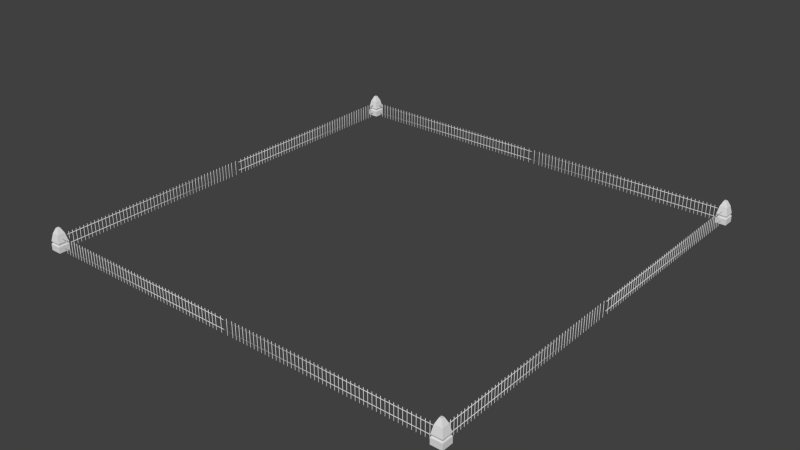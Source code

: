 # Source: HSGTerrain.blend  (saved by Blender 2.70.0; exported with 4.5.12 LTS)
import bpy
from mathutils import Matrix  # noqa: F401  (used for matrix-valued properties, if any)

bpy.ops.wm.read_factory_settings(use_empty=True)
scene = bpy.context.scene
scene.name = 'Scene'

# ---- collections
col_collection_1 = bpy.data.collections.new('Collection 1'); scene.collection.children.link(col_collection_1)

# ---- world
world_world = bpy.data.worlds.new('World'); scene.world = world_world
world_world.color = (0.05088, 0.05088, 0.05088)
world_world.use_sun_shadow = False
world_world.sun_shadow_jitter_overblur = 0.0
world_world.cycles.sampling_method = 'MANUAL'
world_world.cycles.sample_map_resolution = 256

# ---- meshes
me_cube_005 = bpy.data.meshes.new('Cube.005')
me_cube_005.from_pydata([(-77.8, -74.44, 1.324), (-77.8, -74.44, -0.07575), (-77.71, -74.37, 1.324), (-77.71, -74.37, -0.07575), (-77.74, -74.26, 1.324), (-77.74, -74.26, -0.07575), (-77.86, -74.26, 1.324), (-77.86, -74.26, -0.07575), (-77.9, -74.37, 1.324), (-77.9, -74.37, -0.07575), (-77.8, -72.99, 1.324), (-77.8, -72.99, -0.07575), (-77.71, -72.92, 1.324), (-77.71, -72.92, -0.07575), (-77.74, -72.81, 1.324), (-77.74, -72.81, -0.07575), (-77.86, -72.81, 1.324), (-77.86, -72.81, -0.07575), (-77.9, -72.92, 1.324), (-77.9, -72.92, -0.07575), (-77.8, -71.55, 1.324), (-77.8, -71.55, -0.07575), (-77.71, -71.48, 1.324), (-77.71, -71.48, -0.07575), (-77.74, -71.37, 1.324), (-77.74, -71.37, -0.07575), (-77.86, -71.37, 1.324), (-77.86, -71.37, -0.07575), (-77.9, -71.48, 1.324), (-77.9, -71.48, -0.07575), (-77.8, -70.1, 1.324), (-77.8, -70.1, -0.07575), (-77.71, -70.03, 1.324), (-77.71, -70.03, -0.07575), (-77.74, -69.92, 1.324), (-77.74, -69.92, -0.07575), (-77.86, -69.92, 1.324), (-77.86, -69.92, -0.07575), (-77.9, -70.03, 1.324), (-77.9, -70.03, -0.07575), (-77.8, -68.65, 1.324), (-77.8, -68.65, -0.07575), (-77.71, -68.58, 1.324), (-77.71, -68.58, -0.07575), (-77.74, -68.47, 1.324), (-77.74, -68.47, -0.07575), (-77.86, -68.47, 1.324), (-77.86, -68.47, -0.07575), (-77.9, -68.58, 1.324), (-77.9, -68.58, -0.07575), (-77.8, -67.2, 1.324), (-77.8, -67.2, -0.07575), (-77.71, -67.14, 1.324), (-77.71, -67.14, -0.07575), (-77.74, -67.02, 1.324), (-77.74, -67.02, -0.07575), (-77.86, -67.02, 1.324), (-77.86, -67.02, -0.07575), (-77.9, -67.14, 1.324), (-77.9, -67.14, -0.07575), (-77.8, -65.76, 1.324), (-77.8, -65.76, -0.07575), (-77.71, -65.69, 1.324), (-77.71, -65.69, -0.07575), (-77.74, -65.58, 1.324), (-77.74, -65.58, -0.07575), (-77.86, -65.58, 1.324), (-77.86, -65.58, -0.07575), (-77.9, -65.69, 1.324), (-77.9, -65.69, -0.07575), (-77.8, -64.31, 1.324), (-77.8, -64.31, -0.07575), (-77.71, -64.24, 1.324), (-77.71, -64.24, -0.07575), (-77.74, -64.13, 1.324), (-77.74, -64.13, -0.07575), (-77.86, -64.13, 1.324), (-77.86, -64.13, -0.07575), (-77.9, -64.24, 1.324), (-77.9, -64.24, -0.07575), (-77.8, -62.86, 1.324), (-77.8, -62.86, -0.07575), (-77.71, -62.79, 1.324), (-77.71, -62.79, -0.07575), (-77.74, -62.68, 1.324), (-77.74, -62.68, -0.07575), (-77.86, -62.68, 1.324), (-77.86, -62.68, -0.07575), (-77.9, -62.79, 1.324), (-77.9, -62.79, -0.07575), (-77.8, -61.42, 1.324), (-77.8, -61.42, -0.07575), (-77.71, -61.35, 1.324), (-77.71, -61.35, -0.07575), (-77.74, -61.23, 1.324), (-77.74, -61.23, -0.07575), (-77.86, -61.23, 1.324), (-77.86, -61.23, -0.07575), (-77.9, -61.35, 1.324), (-77.9, -61.35, -0.07575), (-77.8, -59.97, 1.324), (-77.8, -59.97, -0.07575), (-77.71, -59.9, 1.324), (-77.71, -59.9, -0.07575), (-77.74, -59.79, 1.324), (-77.74, -59.79, -0.07575), (-77.86, -59.79, 1.324), (-77.86, -59.79, -0.07575), (-77.9, -59.9, 1.324), (-77.9, -59.9, -0.07575), (-77.8, -58.52, 1.324), (-77.8, -58.52, -0.07575), (-77.71, -58.45, 1.324), (-77.71, -58.45, -0.07575), (-77.74, -58.34, 1.324), (-77.74, -58.34, -0.07575), (-77.86, -58.34, 1.324), (-77.86, -58.34, -0.07575), (-77.9, -58.45, 1.324), (-77.9, -58.45, -0.07575), (-77.8, -57.07, 1.324), (-77.8, -57.07, -0.07575), (-77.71, -57.01, 1.324), (-77.71, -57.01, -0.07575), (-77.74, -56.89, 1.324), (-77.74, -56.89, -0.07575), (-77.86, -56.89, 1.324), (-77.86, -56.89, -0.07575), (-77.9, -57.01, 1.324), (-77.9, -57.01, -0.07575), (-77.8, -55.63, 1.324), (-77.8, -55.63, -0.07575), (-77.71, -55.56, 1.324), (-77.71, -55.56, -0.07575), (-77.74, -55.45, 1.324), (-77.74, -55.45, -0.07575), (-77.86, -55.45, 1.324), (-77.86, -55.45, -0.07575), (-77.9, -55.56, 1.324), (-77.9, -55.56, -0.07575), (-77.8, -54.18, 1.324), (-77.8, -54.18, -0.07575), (-77.71, -54.11, 1.324), (-77.71, -54.11, -0.07575), (-77.74, -54.0, 1.324), (-77.74, -54.0, -0.07575), (-77.86, -54.0, 1.324), (-77.86, -54.0, -0.07575), (-77.9, -54.11, 1.324), (-77.9, -54.11, -0.07575), (-77.8, -52.73, 1.324), (-77.8, -52.73, -0.07575), (-77.71, -52.66, 1.324), (-77.71, -52.66, -0.07575), (-77.74, -52.55, 1.324), (-77.74, -52.55, -0.07575), (-77.86, -52.55, 1.324), (-77.86, -52.55, -0.07575), (-77.9, -52.66, 1.324), (-77.9, -52.66, -0.07575), (-77.8, -51.29, 1.324), (-77.8, -51.29, -0.07575), (-77.71, -51.22, 1.324), (-77.71, -51.22, -0.07575), (-77.74, -51.1, 1.324), (-77.74, -51.1, -0.07575), (-77.86, -51.1, 1.324), (-77.86, -51.1, -0.07575), (-77.9, -51.22, 1.324), (-77.9, -51.22, -0.07575), (-77.8, -49.84, 1.324), (-77.8, -49.84, -0.07575), (-77.71, -49.77, 1.324), (-77.71, -49.77, -0.07575), (-77.74, -49.66, 1.324), (-77.74, -49.66, -0.07575), (-77.86, -49.66, 1.324), (-77.86, -49.66, -0.07575), (-77.9, -49.77, 1.324), (-77.9, -49.77, -0.07575), (-77.8, -48.39, 1.324), (-77.8, -48.39, -0.07575), (-77.71, -48.32, 1.324), (-77.71, -48.32, -0.07575), (-77.74, -48.21, 1.324), (-77.74, -48.21, -0.07575), (-77.86, -48.21, 1.324), (-77.86, -48.21, -0.07575), (-77.9, -48.32, 1.324), (-77.9, -48.32, -0.07575), (-77.8, -46.94, 1.324), (-77.8, -46.94, -0.07575), (-77.71, -46.87, 1.324), (-77.71, -46.87, -0.07575), (-77.74, -46.76, 1.324), (-77.74, -46.76, -0.07575), (-77.86, -46.76, 1.324), (-77.86, -46.76, -0.07575), (-77.9, -46.87, 1.324), (-77.9, -46.87, -0.07575), (-77.8, -45.5, 1.324), (-77.8, -45.5, -0.07575), (-77.71, -45.43, 1.324), (-77.71, -45.43, -0.07575), (-77.74, -45.32, 1.324), (-77.74, -45.32, -0.07575), (-77.86, -45.32, 1.324), (-77.86, -45.32, -0.07575), (-77.9, -45.43, 1.324), (-77.9, -45.43, -0.07575), (-77.8, -44.05, 1.324), (-77.8, -44.05, -0.07575), (-77.71, -43.98, 1.324), (-77.71, -43.98, -0.07575), (-77.74, -43.87, 1.324), (-77.74, -43.87, -0.07575), (-77.86, -43.87, 1.324), (-77.86, -43.87, -0.07575), (-77.9, -43.98, 1.324), (-77.9, -43.98, -0.07575), (-77.8, -42.6, 1.324), (-77.8, -42.6, -0.07575), (-77.71, -42.53, 1.324), (-77.71, -42.53, -0.07575), (-77.74, -42.42, 1.324), (-77.74, -42.42, -0.07575), (-77.86, -42.42, 1.324), (-77.86, -42.42, -0.07575), (-77.9, -42.53, 1.324), (-77.9, -42.53, -0.07575), (-77.8, -41.15, 1.324), (-77.8, -41.15, -0.07575), (-77.71, -41.09, 1.324), (-77.71, -41.09, -0.07575), (-77.74, -40.97, 1.324), (-77.74, -40.97, -0.07575), (-77.86, -40.97, 1.324), (-77.86, -40.97, -0.07575), (-77.9, -41.09, 1.324), (-77.9, -41.09, -0.07575), (-77.8, -39.71, 1.324), (-77.8, -39.71, -0.07575), (-77.71, -39.64, 1.324), (-77.71, -39.64, -0.07575), (-77.74, -39.53, 1.324), (-77.74, -39.53, -0.07575), (-77.86, -39.53, 1.324), (-77.86, -39.53, -0.07575), (-77.9, -39.64, 1.324), (-77.9, -39.64, -0.07575), (-77.8, -38.26, 1.324), (-77.8, -38.26, -0.07575), (-77.71, -38.19, 1.324), (-77.71, -38.19, -0.07575), (-77.74, -38.08, 1.324), (-77.74, -38.08, -0.07575), (-77.86, -38.08, 1.324), (-77.86, -38.08, -0.07575), (-77.9, -38.19, 1.324), (-77.9, -38.19, -0.07575), (-77.8, -36.81, 1.324), (-77.8, -36.81, -0.07575), (-77.71, -36.74, 1.324), (-77.71, -36.74, -0.07575), (-77.74, -36.63, 1.324), (-77.74, -36.63, -0.07575), (-77.86, -36.63, 1.324), (-77.86, -36.63, -0.07575), (-77.9, -36.74, 1.324), (-77.9, -36.74, -0.07575), (-77.8, -35.37, 1.324), (-77.8, -35.37, -0.07575), (-77.71, -35.3, 1.324), (-77.71, -35.3, -0.07575), (-77.74, -35.19, 1.324), (-77.74, -35.19, -0.07575), (-77.86, -35.19, 1.324), (-77.86, -35.19, -0.07575), (-77.9, -35.3, 1.324), (-77.9, -35.3, -0.07575), (-77.8, -33.92, 1.324), (-77.8, -33.92, -0.07575), (-77.71, -33.85, 1.324), (-77.71, -33.85, -0.07575), (-77.74, -33.74, 1.324), (-77.74, -33.74, -0.07575), (-77.86, -33.74, 1.324), (-77.86, -33.74, -0.07575), (-77.9, -33.85, 1.324), (-77.9, -33.85, -0.07575), (-77.8, -32.47, 1.324), (-77.8, -32.47, -0.07575), (-77.71, -32.4, 1.324), (-77.71, -32.4, -0.07575), (-77.74, -32.29, 1.324), (-77.74, -32.29, -0.07575), (-77.86, -32.29, 1.324), (-77.86, -32.29, -0.07575), (-77.9, -32.4, 1.324), (-77.9, -32.4, -0.07575), (-77.8, -31.02, 1.324), (-77.8, -31.02, -0.07575), (-77.71, -30.96, 1.324), (-77.71, -30.96, -0.07575), (-77.74, -30.84, 1.324), (-77.74, -30.84, -0.07575), (-77.86, -30.84, 1.324), (-77.86, -30.84, -0.07575), (-77.9, -30.96, 1.324), (-77.9, -30.96, -0.07575), (-77.8, -29.58, 1.324), (-77.8, -29.58, -0.07575), (-77.71, -29.51, 1.324), (-77.71, -29.51, -0.07575), (-77.74, -29.4, 1.324), (-77.74, -29.4, -0.07575), (-77.86, -29.4, 1.324), (-77.86, -29.4, -0.07575), (-77.9, -29.51, 1.324), (-77.9, -29.51, -0.07575), (-77.8, -28.13, 1.324), (-77.8, -28.13, -0.07575), (-77.71, -28.06, 1.324), (-77.71, -28.06, -0.07575), (-77.74, -27.95, 1.324), (-77.74, -27.95, -0.07575), (-77.86, -27.95, 1.324), (-77.86, -27.95, -0.07575), (-77.9, -28.06, 1.324), (-77.9, -28.06, -0.07575), (-77.8, -26.68, 1.324), (-77.8, -26.68, -0.07575), (-77.71, -26.61, 1.324), (-77.71, -26.61, -0.07575), (-77.74, -26.5, 1.324), (-77.74, -26.5, -0.07575), (-77.86, -26.5, 1.324), (-77.86, -26.5, -0.07575), (-77.9, -26.61, 1.324), (-77.9, -26.61, -0.07575), (-77.8, -25.24, 1.324), (-77.8, -25.24, -0.07575), (-77.71, -25.17, 1.324), (-77.71, -25.17, -0.07575), (-77.74, -25.05, 1.324), (-77.74, -25.05, -0.07575), (-77.86, -25.05, 1.324), (-77.86, -25.05, -0.07575), (-77.9, -25.17, 1.324), (-77.9, -25.17, -0.07575), (-77.8, -23.79, 1.324), (-77.8, -23.79, -0.07575), (-77.71, -23.72, 1.324), (-77.71, -23.72, -0.07575), (-77.74, -23.61, 1.324), (-77.74, -23.61, -0.07575), (-77.86, -23.61, 1.324), (-77.86, -23.61, -0.07575), (-77.9, -23.72, 1.324), (-77.9, -23.72, -0.07575), (-77.8, -22.34, 1.324), (-77.8, -22.34, -0.07575), (-77.71, -22.27, 1.324), (-77.71, -22.27, -0.07575), (-77.74, -22.16, 1.324), (-77.74, -22.16, -0.07575), (-77.86, -22.16, 1.324), (-77.86, -22.16, -0.07575), (-77.9, -22.27, 1.324), (-77.9, -22.27, -0.07575), (-77.8, -20.89, 1.324), (-77.8, -20.89, -0.07575), (-77.71, -20.82, 1.324), (-77.71, -20.82, -0.07575), (-77.74, -20.71, 1.324), (-77.74, -20.71, -0.07575), (-77.86, -20.71, 1.324), (-77.86, -20.71, -0.07575), (-77.9, -20.82, 1.324), (-77.9, -20.82, -0.07575), (-77.8, -19.45, 1.324), (-77.8, -19.45, -0.07575), (-77.71, -19.38, 1.324), (-77.71, -19.38, -0.07575), (-77.74, -19.27, 1.324), (-77.74, -19.27, -0.07575), (-77.86, -19.27, 1.324), (-77.86, -19.27, -0.07575), (-77.9, -19.38, 1.324), (-77.9, -19.38, -0.07575), (-77.8, -18.0, 1.324), (-77.8, -18.0, -0.07575), (-77.71, -17.93, 1.324), (-77.71, -17.93, -0.07575), (-77.74, -17.82, 1.324), (-77.74, -17.82, -0.07575), (-77.86, -17.82, 1.324), (-77.86, -17.82, -0.07575), (-77.9, -17.93, 1.324), (-77.9, -17.93, -0.07575), (-77.8, -16.55, 1.324), (-77.8, -16.55, -0.07575), (-77.71, -16.48, 1.324), (-77.71, -16.48, -0.07575), (-77.74, -16.37, 1.324), (-77.74, -16.37, -0.07575), (-77.86, -16.37, 1.324), (-77.86, -16.37, -0.07575), (-77.9, -16.48, 1.324), (-77.9, -16.48, -0.07575), (-77.8, -15.1, 1.324), (-77.8, -15.1, -0.07575), (-77.71, -15.04, 1.324), (-77.71, -15.04, -0.07575), (-77.74, -14.92, 1.324), (-77.74, -14.92, -0.07575), (-77.86, -14.92, 1.324), (-77.86, -14.92, -0.07575), (-77.9, -15.04, 1.324), (-77.9, -15.04, -0.07575), (-77.8, -13.66, 1.324), (-77.8, -13.66, -0.07575), (-77.71, -13.59, 1.324), (-77.71, -13.59, -0.07575), (-77.74, -13.48, 1.324), (-77.74, -13.48, -0.07575), (-77.86, -13.48, 1.324), (-77.86, -13.48, -0.07575), (-77.9, -13.59, 1.324), (-77.9, -13.59, -0.07575), (-77.8, -12.21, 1.324), (-77.8, -12.21, -0.07575), (-77.71, -12.14, 1.324), (-77.71, -12.14, -0.07575), (-77.74, -12.03, 1.324), (-77.74, -12.03, -0.07575), (-77.86, -12.03, 1.324), (-77.86, -12.03, -0.07575), (-77.9, -12.14, 1.324), (-77.9, -12.14, -0.07575), (-77.8, -10.76, 1.324), (-77.8, -10.76, -0.07575), (-77.71, -10.69, 1.324), (-77.71, -10.69, -0.07575), (-77.74, -10.58, 1.324), (-77.74, -10.58, -0.07575), (-77.86, -10.58, 1.324), (-77.86, -10.58, -0.07575), (-77.9, -10.69, 1.324), (-77.9, -10.69, -0.07575), (-77.8, -9.316, 1.324), (-77.8, -9.316, -0.07575), (-77.71, -9.247, 1.324), (-77.71, -9.247, -0.07575), (-77.74, -9.135, 1.324), (-77.74, -9.135, -0.07575), (-77.86, -9.135, 1.324), (-77.86, -9.135, -0.07575), (-77.9, -9.247, 1.324), (-77.9, -9.247, -0.07575), (-77.8, -7.869, 1.324), (-77.8, -7.869, -0.07575), (-77.71, -7.8, 1.324), (-77.71, -7.8, -0.07575), (-77.74, -7.688, 1.324), (-77.74, -7.688, -0.07575), (-77.86, -7.688, 1.324), (-77.86, -7.688, -0.07575), (-77.9, -7.8, 1.324), (-77.9, -7.8, -0.07575), (-77.8, -6.422, 1.324), (-77.8, -6.422, -0.07575), (-77.71, -6.352, 1.324), (-77.71, -6.352, -0.07575), (-77.74, -6.241, 1.324), (-77.74, -6.241, -0.07575), (-77.86, -6.241, 1.324), (-77.86, -6.241, -0.07575), (-77.9, -6.352, 1.324), (-77.9, -6.352, -0.07575), (-77.8, -4.974, 1.324), (-77.8, -4.974, -0.07575), (-77.71, -4.905, 1.324), (-77.71, -4.905, -0.07575), (-77.74, -4.793, 1.324), (-77.74, -4.793, -0.07575), (-77.86, -4.793, 1.324), (-77.86, -4.793, -0.07575), (-77.9, -4.905, 1.324), (-77.9, -4.905, -0.07575), (-77.8, -3.527, 1.324), (-77.8, -3.527, -0.07575), (-77.71, -3.458, 1.324), (-77.71, -3.458, -0.07575), (-77.74, -3.346, 1.324), (-77.74, -3.346, -0.07575), (-77.86, -3.346, 1.324), (-77.86, -3.346, -0.07575), (-77.9, -3.458, 1.324), (-77.9, -3.458, -0.07575), (-77.8, 0.01623, 0.3182), (-77.8, -77.92, 0.3182), (-77.71, 0.01623, 0.301), (-77.71, -77.92, 0.301), (-77.74, 0.01623, 0.273), (-77.74, -77.92, 0.273), (-77.86, 0.01623, 0.273), (-77.86, -77.92, 0.273), (-77.9, 0.01623, 0.301), (-77.9, -77.92, 0.301), (-77.8, 0.01623, 1.132), (-77.8, -77.92, 1.132), (-77.71, 0.01623, 1.115), (-77.71, -77.92, 1.115), (-77.74, 0.01623, 1.087), (-77.74, -77.92, 1.087), (-77.86, 0.01623, 1.087), (-77.86, -77.92, 1.087), (-77.9, 0.01623, 1.115), (-77.9, -77.92, 1.115), (-74.34, -77.9, 1.324), (-74.34, -77.9, -0.07575), (-74.27, -77.99, 1.324), (-74.27, -77.99, -0.07575), (-74.16, -77.96, 1.324), (-74.16, -77.96, -0.07575), (-74.16, -77.84, 1.324), (-74.16, -77.84, -0.07575), (-74.27, -77.8, 1.324), (-74.27, -77.8, -0.07575), (-72.89, -77.9, 1.324), (-72.89, -77.9, -0.07575), (-72.82, -77.99, 1.324), (-72.82, -77.99, -0.07575), (-72.71, -77.96, 1.324), (-72.71, -77.96, -0.07575), (-72.71, -77.84, 1.324), (-72.71, -77.84, -0.07575), (-72.82, -77.8, 1.324), (-72.82, -77.8, -0.07575), (-71.45, -77.9, 1.324), (-71.45, -77.9, -0.07575), (-71.38, -77.99, 1.324), (-71.38, -77.99, -0.07575), (-71.27, -77.96, 1.324), (-71.27, -77.96, -0.07575), (-71.27, -77.84, 1.324), (-71.27, -77.84, -0.07575), (-71.38, -77.8, 1.324), (-71.38, -77.8, -0.07575), (-70.0, -77.9, 1.324), (-70.0, -77.9, -0.07575), (-69.93, -77.99, 1.324), (-69.93, -77.99, -0.07575), (-69.82, -77.96, 1.324), (-69.82, -77.96, -0.07575), (-69.82, -77.84, 1.324), (-69.82, -77.84, -0.07575), (-69.93, -77.8, 1.324), (-69.93, -77.8, -0.07575), (-68.55, -77.9, 1.324), (-68.55, -77.9, -0.07575), (-68.48, -77.99, 1.324), (-68.48, -77.99, -0.07575), (-68.37, -77.96, 1.324), (-68.37, -77.96, -0.07575), (-68.37, -77.84, 1.324), (-68.37, -77.84, -0.07575), (-68.48, -77.8, 1.324), (-68.48, -77.8, -0.07575), (-67.1, -77.9, 1.324), (-67.1, -77.9, -0.07575), (-67.04, -77.99, 1.324), (-67.04, -77.99, -0.07575), (-66.92, -77.96, 1.324), (-66.92, -77.96, -0.07575), (-66.92, -77.84, 1.324), (-66.92, -77.84, -0.07575), (-67.04, -77.8, 1.324), (-67.04, -77.8, -0.07575), (-65.66, -77.9, 1.324), (-65.66, -77.9, -0.07575), (-65.59, -77.99, 1.324), (-65.59, -77.99, -0.07575), (-65.48, -77.96, 1.324), (-65.48, -77.96, -0.07575), (-65.48, -77.84, 1.324), (-65.48, -77.84, -0.07575), (-65.59, -77.8, 1.324), (-65.59, -77.8, -0.07575), (-64.21, -77.9, 1.324), (-64.21, -77.9, -0.07575), (-64.14, -77.99, 1.324), (-64.14, -77.99, -0.07575), (-64.03, -77.96, 1.324), (-64.03, -77.96, -0.07575), (-64.03, -77.84, 1.324), (-64.03, -77.84, -0.07575), (-64.14, -77.8, 1.324), (-64.14, -77.8, -0.07575), (-62.76, -77.9, 1.324), (-62.76, -77.9, -0.07575), (-62.69, -77.99, 1.324), (-62.69, -77.99, -0.07575), (-62.58, -77.96, 1.324), (-62.58, -77.96, -0.07575), (-62.58, -77.84, 1.324), (-62.58, -77.84, -0.07575), (-62.69, -77.8, 1.324), (-62.69, -77.8, -0.07575), (-61.32, -77.9, 1.324), (-61.32, -77.9, -0.07575), (-61.25, -77.99, 1.324), (-61.25, -77.99, -0.07575), (-61.13, -77.96, 1.324), (-61.13, -77.96, -0.07575), (-61.13, -77.84, 1.324), (-61.13, -77.84, -0.07575), (-61.25, -77.8, 1.324), (-61.25, -77.8, -0.07575), (-59.87, -77.9, 1.324), (-59.87, -77.9, -0.07575), (-59.8, -77.99, 1.324), (-59.8, -77.99, -0.07575), (-59.69, -77.96, 1.324), (-59.69, -77.96, -0.07575), (-59.69, -77.84, 1.324), (-59.69, -77.84, -0.07575), (-59.8, -77.8, 1.324), (-59.8, -77.8, -0.07575), (-58.42, -77.9, 1.324), (-58.42, -77.9, -0.07575), (-58.35, -77.99, 1.324), (-58.35, -77.99, -0.07575), (-58.24, -77.96, 1.324), (-58.24, -77.96, -0.07575), (-58.24, -77.84, 1.324), (-58.24, -77.84, -0.07575), (-58.35, -77.8, 1.324), (-58.35, -77.8, -0.07575), (-56.97, -77.9, 1.324), (-56.97, -77.9, -0.07575), (-56.91, -77.99, 1.324), (-56.91, -77.99, -0.07575), (-56.79, -77.96, 1.324), (-56.79, -77.96, -0.07575), (-56.79, -77.84, 1.324), (-56.79, -77.84, -0.07575), (-56.91, -77.8, 1.324), (-56.91, -77.8, -0.07575), (-55.53, -77.9, 1.324), (-55.53, -77.9, -0.07575), (-55.46, -77.99, 1.324), (-55.46, -77.99, -0.07575), (-55.35, -77.96, 1.324), (-55.35, -77.96, -0.07575), (-55.35, -77.84, 1.324), (-55.35, -77.84, -0.07575), (-55.46, -77.8, 1.324), (-55.46, -77.8, -0.07575), (-54.08, -77.9, 1.324), (-54.08, -77.9, -0.07575), (-54.01, -77.99, 1.324), (-54.01, -77.99, -0.07575), (-53.9, -77.96, 1.324), (-53.9, -77.96, -0.07575), (-53.9, -77.84, 1.324), (-53.9, -77.84, -0.07575), (-54.01, -77.8, 1.324), (-54.01, -77.8, -0.07575), (-52.63, -77.9, 1.324), (-52.63, -77.9, -0.07575), (-52.56, -77.99, 1.324), (-52.56, -77.99, -0.07575), (-52.45, -77.96, 1.324), (-52.45, -77.96, -0.07575), (-52.45, -77.84, 1.324), (-52.45, -77.84, -0.07575), (-52.56, -77.8, 1.324), (-52.56, -77.8, -0.07575), (-51.19, -77.9, 1.324), (-51.19, -77.9, -0.07575), (-51.12, -77.99, 1.324), (-51.12, -77.99, -0.07575), (-51.0, -77.96, 1.324), (-51.0, -77.96, -0.07575), (-51.0, -77.84, 1.324), (-51.0, -77.84, -0.07575), (-51.12, -77.8, 1.324), (-51.12, -77.8, -0.07575), (-49.74, -77.9, 1.324), (-49.74, -77.9, -0.07575), (-49.67, -77.99, 1.324), (-49.67, -77.99, -0.07575), (-49.56, -77.96, 1.324), (-49.56, -77.96, -0.07575), (-49.56, -77.84, 1.324), (-49.56, -77.84, -0.07575), (-49.67, -77.8, 1.324), (-49.67, -77.8, -0.07575), (-48.29, -77.9, 1.324), (-48.29, -77.9, -0.07575), (-48.22, -77.99, 1.324), (-48.22, -77.99, -0.07575), (-48.11, -77.96, 1.324), (-48.11, -77.96, -0.07575), (-48.11, -77.84, 1.324), (-48.11, -77.84, -0.07575), (-48.22, -77.8, 1.324), (-48.22, -77.8, -0.07575), (-46.84, -77.9, 1.324), (-46.84, -77.9, -0.07575), (-46.77, -77.99, 1.324), (-46.77, -77.99, -0.07575), (-46.66, -77.96, 1.324), (-46.66, -77.96, -0.07575), (-46.66, -77.84, 1.324), (-46.66, -77.84, -0.07575), (-46.77, -77.8, 1.324), (-46.77, -77.8, -0.07575), (-45.4, -77.9, 1.324), (-45.4, -77.9, -0.07575), (-45.33, -77.99, 1.324), (-45.33, -77.99, -0.07575), (-45.22, -77.96, 1.324), (-45.22, -77.96, -0.07575), (-45.22, -77.84, 1.324), (-45.22, -77.84, -0.07575), (-45.33, -77.8, 1.324), (-45.33, -77.8, -0.07575), (-43.95, -77.9, 1.324), (-43.95, -77.9, -0.07575), (-43.88, -77.99, 1.324), (-43.88, -77.99, -0.07575), (-43.77, -77.96, 1.324), (-43.77, -77.96, -0.07575), (-43.77, -77.84, 1.324), (-43.77, -77.84, -0.07575), (-43.88, -77.8, 1.324), (-43.88, -77.8, -0.07575), (-42.5, -77.9, 1.324), (-42.5, -77.9, -0.07575), (-42.43, -77.99, 1.324), (-42.43, -77.99, -0.07575), (-42.32, -77.96, 1.324), (-42.32, -77.96, -0.07575), (-42.32, -77.84, 1.324), (-42.32, -77.84, -0.07575), (-42.43, -77.8, 1.324), (-42.43, -77.8, -0.07575), (-41.05, -77.9, 1.324), (-41.05, -77.9, -0.07575), (-40.99, -77.99, 1.324), (-40.99, -77.99, -0.07575), (-40.87, -77.96, 1.324), (-40.87, -77.96, -0.07575), (-40.87, -77.84, 1.324), (-40.87, -77.84, -0.07575), (-40.99, -77.8, 1.324), (-40.99, -77.8, -0.07575), (-39.61, -77.9, 1.324), (-39.61, -77.9, -0.07575), (-39.54, -77.99, 1.324), (-39.54, -77.99, -0.07575), (-39.43, -77.96, 1.324), (-39.43, -77.96, -0.07575), (-39.43, -77.84, 1.324), (-39.43, -77.84, -0.07575), (-39.54, -77.8, 1.324), (-39.54, -77.8, -0.07575), (-38.16, -77.9, 1.324), (-38.16, -77.9, -0.07575), (-38.09, -77.99, 1.324), (-38.09, -77.99, -0.07575), (-37.98, -77.96, 1.324), (-37.98, -77.96, -0.07575), (-37.98, -77.84, 1.324), (-37.98, -77.84, -0.07575), (-38.09, -77.8, 1.324), (-38.09, -77.8, -0.07575), (-36.71, -77.9, 1.324), (-36.71, -77.9, -0.07575), (-36.64, -77.99, 1.324), (-36.64, -77.99, -0.07575), (-36.53, -77.96, 1.324), (-36.53, -77.96, -0.07575), (-36.53, -77.84, 1.324), (-36.53, -77.84, -0.07575), (-36.64, -77.8, 1.324), (-36.64, -77.8, -0.07575), (-35.27, -77.9, 1.324), (-35.27, -77.9, -0.07575), (-35.2, -77.99, 1.324), (-35.2, -77.99, -0.07575), (-35.09, -77.96, 1.324), (-35.09, -77.96, -0.07575), (-35.09, -77.84, 1.324), (-35.09, -77.84, -0.07575), (-35.2, -77.8, 1.324), (-35.2, -77.8, -0.07575), (-33.82, -77.9, 1.324), (-33.82, -77.9, -0.07575), (-33.75, -77.99, 1.324), (-33.75, -77.99, -0.07575), (-33.64, -77.96, 1.324), (-33.64, -77.96, -0.07575), (-33.64, -77.84, 1.324), (-33.64, -77.84, -0.07575), (-33.75, -77.8, 1.324), (-33.75, -77.8, -0.07575), (-32.37, -77.9, 1.324), (-32.37, -77.9, -0.07575), (-32.3, -77.99, 1.324), (-32.3, -77.99, -0.07575), (-32.19, -77.96, 1.324), (-32.19, -77.96, -0.07575), (-32.19, -77.84, 1.324), (-32.19, -77.84, -0.07575), (-32.3, -77.8, 1.324), (-32.3, -77.8, -0.07575), (-30.92, -77.9, 1.324), (-30.92, -77.9, -0.07575), (-30.86, -77.99, 1.324), (-30.86, -77.99, -0.07575), (-30.74, -77.96, 1.324), (-30.74, -77.96, -0.07575), (-30.74, -77.84, 1.324), (-30.74, -77.84, -0.07575), (-30.86, -77.8, 1.324), (-30.86, -77.8, -0.07575), (-29.48, -77.9, 1.324), (-29.48, -77.9, -0.07575), (-29.41, -77.99, 1.324), (-29.41, -77.99, -0.07575), (-29.3, -77.96, 1.324), (-29.3, -77.96, -0.07575), (-29.3, -77.84, 1.324), (-29.3, -77.84, -0.07575), (-29.41, -77.8, 1.324), (-29.41, -77.8, -0.07575), (-28.03, -77.9, 1.324), (-28.03, -77.9, -0.07575), (-27.96, -77.99, 1.324), (-27.96, -77.99, -0.07575), (-27.85, -77.96, 1.324), (-27.85, -77.96, -0.07575), (-27.85, -77.84, 1.324), (-27.85, -77.84, -0.07575), (-27.96, -77.8, 1.324), (-27.96, -77.8, -0.07575), (-26.58, -77.9, 1.324), (-26.58, -77.9, -0.07575), (-26.51, -77.99, 1.324), (-26.51, -77.99, -0.07575), (-26.4, -77.96, 1.324), (-26.4, -77.96, -0.07575), (-26.4, -77.84, 1.324), (-26.4, -77.84, -0.07575), (-26.51, -77.8, 1.324), (-26.51, -77.8, -0.07575), (-25.14, -77.9, 1.324), (-25.14, -77.9, -0.07575), (-25.07, -77.99, 1.324), (-25.07, -77.99, -0.07575), (-24.95, -77.96, 1.324), (-24.95, -77.96, -0.07575), (-24.95, -77.84, 1.324), (-24.95, -77.84, -0.07575), (-25.07, -77.8, 1.324), (-25.07, -77.8, -0.07575), (-23.69, -77.9, 1.324), (-23.69, -77.9, -0.07575), (-23.62, -77.99, 1.324), (-23.62, -77.99, -0.07575), (-23.51, -77.96, 1.324), (-23.51, -77.96, -0.07575), (-23.51, -77.84, 1.324), (-23.51, -77.84, -0.07575), (-23.62, -77.8, 1.324), (-23.62, -77.8, -0.07575), (-22.24, -77.9, 1.324), (-22.24, -77.9, -0.07575), (-22.17, -77.99, 1.324), (-22.17, -77.99, -0.07575), (-22.06, -77.96, 1.324), (-22.06, -77.96, -0.07575), (-22.06, -77.84, 1.324), (-22.06, -77.84, -0.07575), (-22.17, -77.8, 1.324), (-22.17, -77.8, -0.07575), (-20.79, -77.9, 1.324), (-20.79, -77.9, -0.07575), (-20.72, -77.99, 1.324), (-20.72, -77.99, -0.07575), (-20.61, -77.96, 1.324), (-20.61, -77.96, -0.07575), (-20.61, -77.84, 1.324), (-20.61, -77.84, -0.07575), (-20.72, -77.8, 1.324), (-20.72, -77.8, -0.07575), (-19.35, -77.9, 1.324), (-19.35, -77.9, -0.07575), (-19.28, -77.99, 1.324), (-19.28, -77.99, -0.07575), (-19.17, -77.96, 1.324), (-19.17, -77.96, -0.07575), (-19.17, -77.84, 1.324), (-19.17, -77.84, -0.07575), (-19.28, -77.8, 1.324), (-19.28, -77.8, -0.07575), (-17.9, -77.9, 1.324), (-17.9, -77.9, -0.07575), (-17.83, -77.99, 1.324), (-17.83, -77.99, -0.07575), (-17.72, -77.96, 1.324), (-17.72, -77.96, -0.07575), (-17.72, -77.84, 1.324), (-17.72, -77.84, -0.07575), (-17.83, -77.8, 1.324), (-17.83, -77.8, -0.07575), (-16.45, -77.9, 1.324), (-16.45, -77.9, -0.07575), (-16.38, -77.99, 1.324), (-16.38, -77.99, -0.07575), (-16.27, -77.96, 1.324), (-16.27, -77.96, -0.07575), (-16.27, -77.84, 1.324), (-16.27, -77.84, -0.07575), (-16.38, -77.8, 1.324), (-16.38, -77.8, -0.07575), (-15.0, -77.9, 1.324), (-15.0, -77.9, -0.07575), (-14.94, -77.99, 1.324), (-14.94, -77.99, -0.07575), (-14.82, -77.96, 1.324), (-14.82, -77.96, -0.07575), (-14.82, -77.84, 1.324), (-14.82, -77.84, -0.07575), (-14.94, -77.8, 1.324), (-14.94, -77.8, -0.07575), (-13.56, -77.9, 1.324), (-13.56, -77.9, -0.07575), (-13.49, -77.99, 1.324), (-13.49, -77.99, -0.07575), (-13.38, -77.96, 1.324), (-13.38, -77.96, -0.07575), (-13.38, -77.84, 1.324), (-13.38, -77.84, -0.07575), (-13.49, -77.8, 1.324), (-13.49, -77.8, -0.07575), (-12.11, -77.9, 1.324), (-12.11, -77.9, -0.07575), (-12.04, -77.99, 1.324), (-12.04, -77.99, -0.07575), (-11.93, -77.96, 1.324), (-11.93, -77.96, -0.07575), (-11.93, -77.84, 1.324), (-11.93, -77.84, -0.07575), (-12.04, -77.8, 1.324), (-12.04, -77.8, -0.07575), (-10.66, -77.9, 1.324), (-10.66, -77.9, -0.07575), (-10.59, -77.99, 1.324), (-10.59, -77.99, -0.07575), (-10.48, -77.96, 1.324), (-10.48, -77.96, -0.07575), (-10.48, -77.84, 1.324), (-10.48, -77.84, -0.07575), (-10.59, -77.8, 1.324), (-10.59, -77.8, -0.07575), (-9.216, -77.9, 1.324), (-9.216, -77.9, -0.07575), (-9.147, -77.99, 1.324), (-9.147, -77.99, -0.07575), (-9.035, -77.96, 1.324), (-9.035, -77.96, -0.07575), (-9.035, -77.84, 1.324), (-9.035, -77.84, -0.07575), (-9.147, -77.8, 1.324), (-9.147, -77.8, -0.07575), (-7.769, -77.9, 1.324), (-7.769, -77.9, -0.07575), (-7.7, -77.99, 1.324), (-7.7, -77.99, -0.07575), (-7.588, -77.96, 1.324), (-7.588, -77.96, -0.07575), (-7.588, -77.84, 1.324), (-7.588, -77.84, -0.07575), (-7.7, -77.8, 1.324), (-7.7, -77.8, -0.07575), (-6.322, -77.9, 1.324), (-6.322, -77.9, -0.07575), (-6.252, -77.99, 1.324), (-6.252, -77.99, -0.07575), (-6.141, -77.96, 1.324), (-6.141, -77.96, -0.07575), (-6.141, -77.84, 1.324), (-6.141, -77.84, -0.07575), (-6.252, -77.8, 1.324), (-6.252, -77.8, -0.07575), (-4.874, -77.9, 1.324), (-4.874, -77.9, -0.07575), (-4.805, -77.99, 1.324), (-4.805, -77.99, -0.07575), (-4.693, -77.96, 1.324), (-4.693, -77.96, -0.07575), (-4.693, -77.84, 1.324), (-4.693, -77.84, -0.07575), (-4.805, -77.8, 1.324), (-4.805, -77.8, -0.07575), (-3.427, -77.9, 1.324), (-3.427, -77.9, -0.07575), (-3.358, -77.99, 1.324), (-3.358, -77.99, -0.07575), (-3.246, -77.96, 1.324), (-3.246, -77.96, -0.07575), (-3.246, -77.84, 1.324), (-3.246, -77.84, -0.07575), (-3.358, -77.8, 1.324), (-3.358, -77.8, -0.07575), (0.02307, -77.9, 0.3182), (-77.82, -77.9, 0.3182), (0.02307, -77.99, 0.301), (-77.82, -77.99, 0.301), (0.02307, -77.96, 0.273), (-77.82, -77.96, 0.273), (0.02307, -77.84, 0.273), (-77.82, -77.84, 0.273), (0.02307, -77.8, 0.301), (-77.82, -77.8, 0.301), (0.02307, -77.9, 1.132), (-77.82, -77.9, 1.132), (0.02307, -77.99, 1.115), (-77.82, -77.99, 1.115), (0.02307, -77.96, 1.087), (-77.82, -77.96, 1.087), (0.02307, -77.84, 1.087), (-77.82, -77.84, 1.087), (0.02307, -77.8, 1.115), (-77.82, -77.8, 1.115), (-79.8, -75.9, 0.003497), (-75.8, -75.9, 0.003497), (-75.8, -79.9, 0.003497), (-79.8, -79.9, 0.003497), (-79.8, -75.9, 0.5533), (-75.8, -75.9, 0.5533), (-75.8, -79.9, 0.5533), (-79.8, -79.9, 0.5533), (-79.51, -76.19, 0.6543), (-76.09, -76.19, 0.6543), (-76.09, -79.61, 0.6543), (-79.51, -79.61, 0.6543), (-79.56, -76.14, 0.7214), (-76.04, -76.14, 0.7214), (-76.04, -79.66, 0.7214), (-79.56, -79.66, 0.7214), (-79.71, -75.99, 0.8151), (-75.89, -75.99, 0.8151), (-75.89, -79.81, 0.8151), (-79.71, -79.81, 0.8151), (-79.13, -76.57, 1.521), (-76.47, -76.57, 1.521), (-76.47, -79.23, 1.521), (-79.13, -79.23, 1.521), (-78.26, -77.44, 2.007), (-77.34, -77.44, 2.007), (-77.34, -78.36, 2.007), (-78.26, -78.36, 2.007), (-77.8, -1.339, 1.324), (-77.8, -1.339, -0.07575), (-77.71, -1.269, 1.324), (-77.71, -1.269, -0.07575), (-77.74, -1.158, 1.324), (-77.74, -1.158, -0.07575), (-77.86, -1.158, 1.324), (-77.86, -1.158, -0.07575), (-77.9, -1.269, 1.324), (-77.9, -1.269, -0.07575), (-1.444, -77.9, 1.324), (-1.444, -77.9, -0.07575), (-1.375, -77.99, 1.324), (-1.375, -77.99, -0.07575), (-1.263, -77.96, 1.324), (-1.263, -77.96, -0.07575), (-1.263, -77.84, 1.324), (-1.263, -77.84, -0.07575), (-1.375, -77.8, 1.324), (-1.375, -77.8, -0.07575)], [], [(0, 1, 3, 2), (2, 3, 5, 4), (4, 5, 7, 6), (3, 1, 9, 7, 5), (8, 9, 1, 0), (6, 7, 9, 8), (0, 2, 4, 6, 8), (10, 11, 13, 12), (12, 13, 15, 14), (14, 15, 17, 16), (13, 11, 19, 17, 15), (18, 19, 11, 10), (16, 17, 19, 18), (10, 12, 14, 16, 18), (20, 21, 23, 22), (22, 23, 25, 24), (24, 25, 27, 26), (23, 21, 29, 27, 25), (28, 29, 21, 20), (26, 27, 29, 28), (20, 22, 24, 26, 28), (30, 31, 33, 32), (32, 33, 35, 34), (34, 35, 37, 36), (33, 31, 39, 37, 35), (38, 39, 31, 30), (36, 37, 39, 38), (30, 32, 34, 36, 38), (40, 41, 43, 42), (42, 43, 45, 44), (44, 45, 47, 46), (43, 41, 49, 47, 45), (48, 49, 41, 40), (46, 47, 49, 48), (40, 42, 44, 46, 48), (50, 51, 53, 52), (52, 53, 55, 54), (54, 55, 57, 56), (53, 51, 59, 57, 55), (58, 59, 51, 50), (56, 57, 59, 58), (50, 52, 54, 56, 58), (60, 61, 63, 62), (62, 63, 65, 64), (64, 65, 67, 66), (63, 61, 69, 67, 65), (68, 69, 61, 60), (66, 67, 69, 68), (60, 62, 64, 66, 68), (70, 71, 73, 72), (72, 73, 75, 74), (74, 75, 77, 76), (73, 71, 79, 77, 75), (78, 79, 71, 70), (76, 77, 79, 78), (70, 72, 74, 76, 78), (80, 81, 83, 82), (82, 83, 85, 84), (84, 85, 87, 86), (83, 81, 89, 87, 85), (88, 89, 81, 80), (86, 87, 89, 88), (80, 82, 84, 86, 88), (90, 91, 93, 92), (92, 93, 95, 94), (94, 95, 97, 96), (93, 91, 99, 97, 95), (98, 99, 91, 90), (96, 97, 99, 98), (90, 92, 94, 96, 98), (100, 101, 103, 102), (102, 103, 105, 104), (104, 105, 107, 106), (103, 101, 109, 107, 105), (108, 109, 101, 100), (106, 107, 109, 108), (100, 102, 104, 106, 108), (110, 111, 113, 112), (112, 113, 115, 114), (114, 115, 117, 116), (113, 111, 119, 117, 115), (118, 119, 111, 110), (116, 117, 119, 118), (110, 112, 114, 116, 118), (120, 121, 123, 122), (122, 123, 125, 124), (124, 125, 127, 126), (123, 121, 129, 127, 125), (128, 129, 121, 120), (126, 127, 129, 128), (120, 122, 124, 126, 128), (130, 131, 133, 132), (132, 133, 135, 134), (134, 135, 137, 136), (133, 131, 139, 137, 135), (138, 139, 131, 130), (136, 137, 139, 138), (130, 132, 134, 136, 138), (140, 141, 143, 142), (142, 143, 145, 144), (144, 145, 147, 146), (143, 141, 149, 147, 145), (148, 149, 141, 140), (146, 147, 149, 148), (140, 142, 144, 146, 148), (150, 151, 153, 152), (152, 153, 155, 154), (154, 155, 157, 156), (153, 151, 159, 157, 155), (158, 159, 151, 150), (156, 157, 159, 158), (150, 152, 154, 156, 158), (160, 161, 163, 162), (162, 163, 165, 164), (164, 165, 167, 166), (163, 161, 169, 167, 165), (168, 169, 161, 160), (166, 167, 169, 168), (160, 162, 164, 166, 168), (170, 171, 173, 172), (172, 173, 175, 174), (174, 175, 177, 176), (173, 171, 179, 177, 175), (178, 179, 171, 170), (176, 177, 179, 178), (170, 172, 174, 176, 178), (180, 181, 183, 182), (182, 183, 185, 184), (184, 185, 187, 186), (183, 181, 189, 187, 185), (188, 189, 181, 180), (186, 187, 189, 188), (180, 182, 184, 186, 188), (190, 191, 193, 192), (192, 193, 195, 194), (194, 195, 197, 196), (193, 191, 199, 197, 195), (198, 199, 191, 190), (196, 197, 199, 198), (190, 192, 194, 196, 198), (200, 201, 203, 202), (202, 203, 205, 204), (204, 205, 207, 206), (203, 201, 209, 207, 205), (208, 209, 201, 200), (206, 207, 209, 208), (200, 202, 204, 206, 208), (210, 211, 213, 212), (212, 213, 215, 214), (214, 215, 217, 216), (213, 211, 219, 217, 215), (218, 219, 211, 210), (216, 217, 219, 218), (210, 212, 214, 216, 218), (220, 221, 223, 222), (222, 223, 225, 224), (224, 225, 227, 226), (223, 221, 229, 227, 225), (228, 229, 221, 220), (226, 227, 229, 228), (220, 222, 224, 226, 228), (230, 231, 233, 232), (232, 233, 235, 234), (234, 235, 237, 236), (233, 231, 239, 237, 235), (238, 239, 231, 230), (236, 237, 239, 238), (230, 232, 234, 236, 238), (240, 241, 243, 242), (242, 243, 245, 244), (244, 245, 247, 246), (243, 241, 249, 247, 245), (248, 249, 241, 240), (246, 247, 249, 248), (240, 242, 244, 246, 248), (250, 251, 253, 252), (252, 253, 255, 254), (254, 255, 257, 256), (253, 251, 259, 257, 255), (258, 259, 251, 250), (256, 257, 259, 258), (250, 252, 254, 256, 258), (260, 261, 263, 262), (262, 263, 265, 264), (264, 265, 267, 266), (263, 261, 269, 267, 265), (268, 269, 261, 260), (266, 267, 269, 268), (260, 262, 264, 266, 268), (270, 271, 273, 272), (272, 273, 275, 274), (274, 275, 277, 276), (273, 271, 279, 277, 275), (278, 279, 271, 270), (276, 277, 279, 278), (270, 272, 274, 276, 278), (280, 281, 283, 282), (282, 283, 285, 284), (284, 285, 287, 286), (283, 281, 289, 287, 285), (288, 289, 281, 280), (286, 287, 289, 288), (280, 282, 284, 286, 288), (290, 291, 293, 292), (292, 293, 295, 294), (294, 295, 297, 296), (293, 291, 299, 297, 295), (298, 299, 291, 290), (296, 297, 299, 298), (290, 292, 294, 296, 298), (300, 301, 303, 302), (302, 303, 305, 304), (304, 305, 307, 306), (303, 301, 309, 307, 305), (308, 309, 301, 300), (306, 307, 309, 308), (300, 302, 304, 306, 308), (310, 311, 313, 312), (312, 313, 315, 314), (314, 315, 317, 316), (313, 311, 319, 317, 315), (318, 319, 311, 310), (316, 317, 319, 318), (310, 312, 314, 316, 318), (320, 321, 323, 322), (322, 323, 325, 324), (324, 325, 327, 326), (323, 321, 329, 327, 325), (328, 329, 321, 320), (326, 327, 329, 328), (320, 322, 324, 326, 328), (330, 331, 333, 332), (332, 333, 335, 334), (334, 335, 337, 336), (333, 331, 339, 337, 335), (338, 339, 331, 330), (336, 337, 339, 338), (330, 332, 334, 336, 338), (340, 341, 343, 342), (342, 343, 345, 344), (344, 345, 347, 346), (343, 341, 349, 347, 345), (348, 349, 341, 340), (346, 347, 349, 348), (340, 342, 344, 346, 348), (350, 351, 353, 352), (352, 353, 355, 354), (354, 355, 357, 356), (353, 351, 359, 357, 355), (358, 359, 351, 350), (356, 357, 359, 358), (350, 352, 354, 356, 358), (360, 361, 363, 362), (362, 363, 365, 364), (364, 365, 367, 366), (363, 361, 369, 367, 365), (368, 369, 361, 360), (366, 367, 369, 368), (360, 362, 364, 366, 368), (370, 371, 373, 372), (372, 373, 375, 374), (374, 375, 377, 376), (373, 371, 379, 377, 375), (378, 379, 371, 370), (376, 377, 379, 378), (370, 372, 374, 376, 378), (380, 381, 383, 382), (382, 383, 385, 384), (384, 385, 387, 386), (383, 381, 389, 387, 385), (388, 389, 381, 380), (386, 387, 389, 388), (380, 382, 384, 386, 388), (390, 391, 393, 392), (392, 393, 395, 394), (394, 395, 397, 396), (393, 391, 399, 397, 395), (398, 399, 391, 390), (396, 397, 399, 398), (390, 392, 394, 396, 398), (400, 401, 403, 402), (402, 403, 405, 404), (404, 405, 407, 406), (403, 401, 409, 407, 405), (408, 409, 401, 400), (406, 407, 409, 408), (400, 402, 404, 406, 408), (410, 411, 413, 412), (412, 413, 415, 414), (414, 415, 417, 416), (413, 411, 419, 417, 415), (418, 419, 411, 410), (416, 417, 419, 418), (410, 412, 414, 416, 418), (420, 421, 423, 422), (422, 423, 425, 424), (424, 425, 427, 426), (423, 421, 429, 427, 425), (428, 429, 421, 420), (426, 427, 429, 428), (420, 422, 424, 426, 428), (430, 431, 433, 432), (432, 433, 435, 434), (434, 435, 437, 436), (433, 431, 439, 437, 435), (438, 439, 431, 430), (436, 437, 439, 438), (430, 432, 434, 436, 438), (440, 441, 443, 442), (442, 443, 445, 444), (444, 445, 447, 446), (443, 441, 449, 447, 445), (448, 449, 441, 440), (446, 447, 449, 448), (440, 442, 444, 446, 448), (450, 451, 453, 452), (452, 453, 455, 454), (454, 455, 457, 456), (453, 451, 459, 457, 455), (458, 459, 451, 450), (456, 457, 459, 458), (450, 452, 454, 456, 458), (460, 461, 463, 462), (462, 463, 465, 464), (464, 465, 467, 466), (463, 461, 469, 467, 465), (468, 469, 461, 460), (466, 467, 469, 468), (460, 462, 464, 466, 468), (470, 471, 473, 472), (472, 473, 475, 474), (474, 475, 477, 476), (473, 471, 479, 477, 475), (478, 479, 471, 470), (476, 477, 479, 478), (470, 472, 474, 476, 478), (480, 481, 483, 482), (482, 483, 485, 484), (484, 485, 487, 486), (483, 481, 489, 487, 485), (488, 489, 481, 480), (486, 487, 489, 488), (480, 482, 484, 486, 488), (490, 491, 493, 492), (492, 493, 495, 494), (494, 495, 497, 496), (493, 491, 499, 497, 495), (498, 499, 491, 490), (496, 497, 499, 498), (490, 492, 494, 496, 498), (500, 501, 503, 502), (502, 503, 505, 504), (504, 505, 507, 506), (503, 501, 509, 507, 505), (508, 509, 501, 500), (506, 507, 509, 508), (500, 502, 504, 506, 508), (510, 511, 513, 512), (512, 513, 515, 514), (514, 515, 517, 516), (513, 511, 519, 517, 515), (518, 519, 511, 510), (516, 517, 519, 518), (510, 512, 514, 516, 518), (520, 521, 523, 522), (522, 523, 525, 524), (524, 525, 527, 526), (523, 521, 529, 527, 525), (528, 529, 521, 520), (526, 527, 529, 528), (520, 522, 524, 526, 528), (530, 531, 533, 532), (532, 533, 535, 534), (534, 535, 537, 536), (533, 531, 539, 537, 535), (538, 539, 531, 530), (536, 537, 539, 538), (530, 532, 534, 536, 538), (540, 541, 543, 542), (542, 543, 545, 544), (544, 545, 547, 546), (543, 541, 549, 547, 545), (548, 549, 541, 540), (546, 547, 549, 548), (540, 542, 544, 546, 548), (550, 551, 553, 552), (552, 553, 555, 554), (554, 555, 557, 556), (553, 551, 559, 557, 555), (558, 559, 551, 550), (556, 557, 559, 558), (550, 552, 554, 556, 558), (560, 561, 563, 562), (562, 563, 565, 564), (564, 565, 567, 566), (563, 561, 569, 567, 565), (568, 569, 561, 560), (566, 567, 569, 568), (560, 562, 564, 566, 568), (570, 571, 573, 572), (572, 573, 575, 574), (574, 575, 577, 576), (573, 571, 579, 577, 575), (578, 579, 571, 570), (576, 577, 579, 578), (570, 572, 574, 576, 578), (580, 581, 583, 582), (582, 583, 585, 584), (584, 585, 587, 586), (583, 581, 589, 587, 585), (588, 589, 581, 580), (586, 587, 589, 588), (580, 582, 584, 586, 588), (590, 591, 593, 592), (592, 593, 595, 594), (594, 595, 597, 596), (593, 591, 599, 597, 595), (598, 599, 591, 590), (596, 597, 599, 598), (590, 592, 594, 596, 598), (600, 601, 603, 602), (602, 603, 605, 604), (604, 605, 607, 606), (603, 601, 609, 607, 605), (608, 609, 601, 600), (606, 607, 609, 608), (600, 602, 604, 606, 608), (610, 611, 613, 612), (612, 613, 615, 614), (614, 615, 617, 616), (613, 611, 619, 617, 615), (618, 619, 611, 610), (616, 617, 619, 618), (610, 612, 614, 616, 618), (620, 621, 623, 622), (622, 623, 625, 624), (624, 625, 627, 626), (623, 621, 629, 627, 625), (628, 629, 621, 620), (626, 627, 629, 628), (620, 622, 624, 626, 628), (630, 631, 633, 632), (632, 633, 635, 634), (634, 635, 637, 636), (633, 631, 639, 637, 635), (638, 639, 631, 630), (636, 637, 639, 638), (630, 632, 634, 636, 638), (640, 641, 643, 642), (642, 643, 645, 644), (644, 645, 647, 646), (643, 641, 649, 647, 645), (648, 649, 641, 640), (646, 647, 649, 648), (640, 642, 644, 646, 648), (650, 651, 653, 652), (652, 653, 655, 654), (654, 655, 657, 656), (653, 651, 659, 657, 655), (658, 659, 651, 650), (656, 657, 659, 658), (650, 652, 654, 656, 658), (660, 661, 663, 662), (662, 663, 665, 664), (664, 665, 667, 666), (663, 661, 669, 667, 665), (668, 669, 661, 660), (666, 667, 669, 668), (660, 662, 664, 666, 668), (670, 671, 673, 672), (672, 673, 675, 674), (674, 675, 677, 676), (673, 671, 679, 677, 675), (678, 679, 671, 670), (676, 677, 679, 678), (670, 672, 674, 676, 678), (680, 681, 683, 682), (682, 683, 685, 684), (684, 685, 687, 686), (683, 681, 689, 687, 685), (688, 689, 681, 680), (686, 687, 689, 688), (680, 682, 684, 686, 688), (690, 691, 693, 692), (692, 693, 695, 694), (694, 695, 697, 696), (693, 691, 699, 697, 695), (698, 699, 691, 690), (696, 697, 699, 698), (690, 692, 694, 696, 698), (700, 701, 703, 702), (702, 703, 705, 704), (704, 705, 707, 706), (703, 701, 709, 707, 705), (708, 709, 701, 700), (706, 707, 709, 708), (700, 702, 704, 706, 708), (710, 711, 713, 712), (712, 713, 715, 714), (714, 715, 717, 716), (713, 711, 719, 717, 715), (718, 719, 711, 710), (716, 717, 719, 718), (710, 712, 714, 716, 718), (720, 721, 723, 722), (722, 723, 725, 724), (724, 725, 727, 726), (723, 721, 729, 727, 725), (728, 729, 721, 720), (726, 727, 729, 728), (720, 722, 724, 726, 728), (730, 731, 733, 732), (732, 733, 735, 734), (734, 735, 737, 736), (733, 731, 739, 737, 735), (738, 739, 731, 730), (736, 737, 739, 738), (730, 732, 734, 736, 738), (740, 741, 743, 742), (742, 743, 745, 744), (744, 745, 747, 746), (743, 741, 749, 747, 745), (748, 749, 741, 740), (746, 747, 749, 748), (740, 742, 744, 746, 748), (750, 751, 753, 752), (752, 753, 755, 754), (754, 755, 757, 756), (753, 751, 759, 757, 755), (758, 759, 751, 750), (756, 757, 759, 758), (750, 752, 754, 756, 758), (760, 761, 763, 762), (762, 763, 765, 764), (764, 765, 767, 766), (763, 761, 769, 767, 765), (768, 769, 761, 760), (766, 767, 769, 768), (760, 762, 764, 766, 768), (770, 771, 773, 772), (772, 773, 775, 774), (774, 775, 777, 776), (773, 771, 779, 777, 775), (778, 779, 771, 770), (776, 777, 779, 778), (770, 772, 774, 776, 778), (780, 781, 783, 782), (782, 783, 785, 784), (784, 785, 787, 786), (783, 781, 789, 787, 785), (788, 789, 781, 780), (786, 787, 789, 788), (780, 782, 784, 786, 788), (790, 791, 793, 792), (792, 793, 795, 794), (794, 795, 797, 796), (793, 791, 799, 797, 795), (798, 799, 791, 790), (796, 797, 799, 798), (790, 792, 794, 796, 798), (800, 801, 803, 802), (802, 803, 805, 804), (804, 805, 807, 806), (803, 801, 809, 807, 805), (808, 809, 801, 800), (806, 807, 809, 808), (800, 802, 804, 806, 808), (810, 811, 813, 812), (812, 813, 815, 814), (814, 815, 817, 816), (813, 811, 819, 817, 815), (818, 819, 811, 810), (816, 817, 819, 818), (810, 812, 814, 816, 818), (820, 821, 823, 822), (822, 823, 825, 824), (824, 825, 827, 826), (823, 821, 829, 827, 825), (828, 829, 821, 820), (826, 827, 829, 828), (820, 822, 824, 826, 828), (830, 831, 833, 832), (832, 833, 835, 834), (834, 835, 837, 836), (833, 831, 839, 837, 835), (838, 839, 831, 830), (836, 837, 839, 838), (830, 832, 834, 836, 838), (840, 841, 843, 842), (842, 843, 845, 844), (844, 845, 847, 846), (843, 841, 849, 847, 845), (848, 849, 841, 840), (846, 847, 849, 848), (840, 842, 844, 846, 848), (850, 851, 853, 852), (852, 853, 855, 854), (854, 855, 857, 856), (853, 851, 859, 857, 855), (858, 859, 851, 850), (856, 857, 859, 858), (850, 852, 854, 856, 858), (860, 861, 863, 862), (862, 863, 865, 864), (864, 865, 867, 866), (863, 861, 869, 867, 865), (868, 869, 861, 860), (866, 867, 869, 868), (860, 862, 864, 866, 868), (870, 871, 873, 872), (872, 873, 875, 874), (874, 875, 877, 876), (873, 871, 879, 877, 875), (878, 879, 871, 870), (876, 877, 879, 878), (870, 872, 874, 876, 878), (880, 881, 883, 882), (882, 883, 885, 884), (884, 885, 887, 886), (883, 881, 889, 887, 885), (888, 889, 881, 880), (886, 887, 889, 888), (880, 882, 884, 886, 888), (890, 891, 893, 892), (892, 893, 895, 894), (894, 895, 897, 896), (893, 891, 899, 897, 895), (898, 899, 891, 890), (896, 897, 899, 898), (890, 892, 894, 896, 898), (900, 901, 903, 902), (902, 903, 905, 904), (904, 905, 907, 906), (903, 901, 909, 907, 905), (908, 909, 901, 900), (906, 907, 909, 908), (900, 902, 904, 906, 908), (910, 911, 913, 912), (912, 913, 915, 914), (914, 915, 917, 916), (913, 911, 919, 917, 915), (918, 919, 911, 910), (916, 917, 919, 918), (910, 912, 914, 916, 918), (920, 921, 923, 922), (922, 923, 925, 924), (924, 925, 927, 926), (923, 921, 929, 927, 925), (928, 929, 921, 920), (926, 927, 929, 928), (920, 922, 924, 926, 928), (930, 931, 933, 932), (932, 933, 935, 934), (934, 935, 937, 936), (933, 931, 939, 937, 935), (938, 939, 931, 930), (936, 937, 939, 938), (930, 932, 934, 936, 938), (940, 941, 943, 942), (942, 943, 945, 944), (944, 945, 947, 946), (943, 941, 949, 947, 945), (948, 949, 941, 940), (946, 947, 949, 948), (940, 942, 944, 946, 948), (950, 951, 953, 952), (952, 953, 955, 954), (954, 955, 957, 956), (953, 951, 959, 957, 955), (958, 959, 951, 950), (956, 957, 959, 958), (950, 952, 954, 956, 958), (960, 961, 963, 962), (962, 963, 965, 964), (964, 965, 967, 966), (963, 961, 969, 967, 965), (968, 969, 961, 960), (966, 967, 969, 968), (960, 962, 964, 966, 968), (970, 971, 973, 972), (972, 973, 975, 974), (974, 975, 977, 976), (973, 971, 979, 977, 975), (978, 979, 971, 970), (976, 977, 979, 978), (970, 972, 974, 976, 978), (980, 981, 983, 982), (982, 983, 985, 984), (984, 985, 987, 986), (983, 981, 989, 987, 985), (988, 989, 981, 980), (986, 987, 989, 988), (980, 982, 984, 986, 988), (990, 991, 993, 992), (992, 993, 995, 994), (994, 995, 997, 996), (993, 991, 999, 997, 995), (998, 999, 991, 990), (996, 997, 999, 998), (990, 992, 994, 996, 998), (1000, 1001, 1003, 1002), (1002, 1003, 1005, 1004), (1004, 1005, 1007, 1006), (1003, 1001, 1009, 1007, 1005), (1008, 1009, 1001, 1000), (1006, 1007, 1009, 1008), (1000, 1002, 1004, 1006, 1008), (1010, 1011, 1013, 1012), (1012, 1013, 1015, 1014), (1014, 1015, 1017, 1016), (1013, 1011, 1019, 1017, 1015), (1018, 1019, 1011, 1010), (1016, 1017, 1019, 1018), (1010, 1012, 1014, 1016, 1018), (1020, 1021, 1023, 1022), (1022, 1023, 1025, 1024), (1024, 1025, 1027, 1026), (1023, 1021, 1029, 1027, 1025), (1028, 1029, 1021, 1020), (1026, 1027, 1029, 1028), (1020, 1022, 1024, 1026, 1028), (1030, 1031, 1033, 1032), (1032, 1033, 1035, 1034), (1034, 1035, 1037, 1036), (1033, 1031, 1039, 1037, 1035), (1038, 1039, 1031, 1030), (1036, 1037, 1039, 1038), (1030, 1032, 1034, 1036, 1038), (1044, 1045, 1041, 1040), (1045, 1046, 1042, 1041), (1046, 1047, 1043, 1042), (1047, 1044, 1040, 1043), (1040, 1041, 1042, 1043), (1044, 1047, 1051, 1048), (1048, 1051, 1055, 1052), (1047, 1046, 1050, 1051), (1046, 1045, 1049, 1050), (1045, 1044, 1048, 1049), (1052, 1055, 1059, 1056), (1051, 1050, 1054, 1055), (1050, 1049, 1053, 1054), (1049, 1048, 1052, 1053), (1056, 1059, 1063, 1060), (1055, 1054, 1058, 1059), (1054, 1053, 1057, 1058), (1053, 1052, 1056, 1057), (1060, 1063, 1067, 1064), (1059, 1058, 1062, 1063), (1058, 1057, 1061, 1062), (1057, 1056, 1060, 1061), (1067, 1066, 1065, 1064), (1063, 1062, 1066, 1067), (1062, 1061, 1065, 1066), (1061, 1060, 1064, 1065), (1068, 1069, 1071, 1070), (1070, 1071, 1073, 1072), (1072, 1073, 1075, 1074), (1071, 1069, 1077, 1075, 1073), (1076, 1077, 1069, 1068), (1074, 1075, 1077, 1076), (1068, 1070, 1072, 1074, 1076), (1078, 1079, 1081, 1080), (1080, 1081, 1083, 1082), (1082, 1083, 1085, 1084), (1081, 1079, 1087, 1085, 1083), (1086, 1087, 1079, 1078), (1084, 1085, 1087, 1086), (1078, 1080, 1082, 1084, 1086)])
me_cube_005.polygons.foreach_set('use_smooth', [1, 1, 1, 1, 1, 1, 1, 1, 1, 1, 1, 1, 1, 1, 1, 1, 1, 1, 1, 1, 1, 1, 1, 1, 1, 1, 1, 1, 1, 1, 1, 1, 1, 1, 1, 1, 1, 1, 1, 1, 1, 1, 1, 1, 1, 1, 1, 1, 1, 1, 1, 1, 1, 1, 1, 1, 1, 1, 1, 1, 1, 1, 1, 1, 1, 1, 1, 1, 1, 1, 1, 1, 1, 1, 1, 1, 1, 1, 1, 1, 1, 1, 1, 1, 1, 1, 1, 1, 1, 1, 1, 1, 1, 1, 1, 1, 1, 1, 1, 1, 1, 1, 1, 1, 1, 1, 1, 1, 1, 1, 1, 1, 1, 1, 1, 1, 1, 1, 1, 1, 1, 1, 1, 1, 1, 1, 1, 1, 1, 1, 1, 1, 1, 1, 1, 1, 1, 1, 1, 1, 1, 1, 1, 1, 1, 1, 1, 1, 1, 1, 1, 1, 1, 1, 1, 1, 1, 1, 1, 1, 1, 1, 1, 1, 1, 1, 1, 1, 1, 1, 1, 1, 1, 1, 1, 1, 1, 1, 1, 1, 1, 1, 1, 1, 1, 1, 1, 1, 1, 1, 1, 1, 1, 1, 1, 1, 1, 1, 1, 1, 1, 1, 1, 1, 1, 1, 1, 1, 1, 1, 1, 1, 1, 1, 1, 1, 1, 1, 1, 1, 1, 1, 1, 1, 1, 1, 1, 1, 1, 1, 1, 1, 1, 1, 1, 1, 1, 1, 1, 1, 1, 1, 1, 1, 1, 1, 1, 1, 1, 1, 1, 1, 1, 1, 1, 1, 1, 1, 1, 1, 1, 1, 1, 1, 1, 1, 1, 1, 1, 1, 1, 1, 1, 1, 1, 1, 1, 1, 1, 1, 1, 1, 1, 1, 1, 1, 1, 1, 1, 1, 1, 1, 1, 1, 1, 1, 1, 1, 1, 1, 1, 1, 1, 1, 1, 1, 1, 1, 1, 1, 1, 1, 1, 1, 1, 1, 1, 1, 1, 1, 1, 1, 1, 1, 1, 1, 1, 1, 1, 1, 1, 1, 1, 1, 1, 1, 1, 1, 1, 1, 1, 1, 1, 1, 1, 1, 1, 1, 1, 1, 1, 1, 1, 1, 1, 1, 1, 1, 1, 1, 1, 1, 1, 1, 1, 1, 1, 1, 1, 1, 1, 1, 1, 1, 1, 1, 1, 1, 1, 1, 1, 1, 1, 1, 1, 1, 1, 1, 1, 1, 1, 1, 1, 1, 1, 1, 1, 1, 1, 1, 1, 1, 1, 1, 1, 1, 1, 1, 1, 1, 1, 1, 1, 1, 1, 1, 1, 1, 1, 1, 1, 1, 1, 1, 1, 1, 1, 1, 1, 1, 1, 1, 1, 1, 1, 1, 1, 1, 1, 1, 1, 1, 1, 1, 1, 1, 1, 1, 1, 1, 1, 1, 1, 1, 1, 1, 1, 1, 1, 1, 1, 1, 1, 1, 1, 1, 1, 1, 1, 1, 1, 1, 1, 1, 1, 1, 1, 1, 1, 1, 1, 1, 1, 1, 1, 1, 1, 1, 1, 1, 1, 1, 1, 1, 1, 1, 1, 1, 1, 1, 1, 1, 1, 1, 1, 1, 1, 1, 1, 1, 1, 1, 1, 1, 1, 1, 1, 1, 1, 1, 1, 1, 1, 1, 1, 1, 1, 1, 1, 1, 1, 1, 1, 1, 1, 1, 1, 1, 1, 1, 1, 1, 1, 1, 1, 1, 1, 1, 1, 1, 1, 1, 1, 1, 1, 1, 1, 1, 1, 1, 1, 1, 1, 1, 1, 1, 1, 1, 1, 1, 1, 1, 1, 1, 1, 1, 1, 1, 1, 1, 1, 1, 1, 1, 1, 1, 1, 1, 1, 1, 1, 1, 1, 1, 1, 1, 1, 1, 1, 1, 1, 1, 1, 1, 1, 1, 1, 1, 1, 1, 1, 1, 1, 1, 1, 1, 1, 1, 1, 1, 1, 1, 1, 1, 1, 1, 1, 1, 1, 1, 1, 1, 1, 1, 1, 1, 1, 1, 1, 1, 1, 1, 1, 1, 1, 1, 1, 1, 1, 1, 1, 1, 1, 1, 1, 1, 1, 1, 1, 1, 1, 1, 1, 1, 1, 1, 1, 1, 1, 1, 1, 1, 1, 1, 1, 1, 1, 1, 1, 1, 1, 1, 1, 1, 1, 1, 1, 1, 1, 1, 1, 1, 1, 1, 1, 1, 1, 1, 1, 1, 1, 1, 1, 1, 1, 1, 1, 1, 1, 1, 1, 1, 1, 1, 1, 1, 1, 1, 1, 1, 1, 1, 1, 1, 1, 1, 1, 1, 0, 0, 0, 0, 0, 0, 0, 0, 0, 0, 0, 0, 0, 0, 0, 0, 0, 0, 0, 0, 0, 0, 0, 0, 0, 0, 1, 1, 1, 1, 1, 1, 1, 1, 1, 1, 1, 1, 1, 1])
me_cube_005.use_remesh_preserve_volume = False
me_cube_005.use_remesh_preserve_attributes = False
me_cube_005.use_mirror_vertex_groups = False
me_cube_005.update()

# ---- objects
ob_cube_002 = bpy.data.objects.new('Cube.002', me_cube_005)

# ---- transforms, parenting, visibility, modifiers, constraints
ob_cube_002.location = (0.0, 0.0, 0.0)
ob_cube_002.rotation_euler = (0.0, 0.0, 1.571)
ob_cube_002.scale = (0.1, 0.1, 0.4)
ob_cube_002.lineart.crease_threshold = 0.0
_m = ob_cube_002.modifiers.new('Mirror', 'MIRROR')
_m.use_axis = (True, True, False)

# ---- collection membership
col_collection_1.objects.link(ob_cube_002)

# ---- scene / render settings (as saved in the file)
scene.frame_start = 1; scene.frame_end = 250; scene.frame_set(1)
scene.render.engine = 'BLENDER_EEVEE_NEXT'
scene.render.resolution_percentage = 50
scene.render.dither_intensity = 0.0
scene.cycles.use_denoising = False
scene.cycles.samples = 10
scene.cycles.sampling_pattern = 'TABULATED_SOBOL'
scene.cycles.light_sampling_threshold = 0.0
scene.cycles.use_adaptive_sampling = False
scene.cycles.use_light_tree = False
scene.cycles.blur_glossy = 0.0
scene.cycles.volume_bounces = 1
scene.cycles.pixel_filter_type = 'GAUSSIAN'
scene.cycles.sample_clamp_indirect = 0.0
scene.view_settings.view_transform = 'Standard'
bpy.context.view_layer.update()

# ---- added for rendering (the .blend has no active camera and no usable light): camera, sun
cam_auto = bpy.data.cameras.new('AutoCamera')
cam_auto.lens = 50.0
cam_auto.sensor_width = 36.0
cam_auto.clip_end = 1000.0
ob_auto_camera = bpy.data.objects.new('AutoCamera', cam_auto)
scene.collection.objects.link(ob_auto_camera)
ob_auto_camera.location = (20.9104, -25.0925, 17.1146)
ob_auto_camera.rotation_euler = (1.09748, -7.21219e-08, 0.694738)
scene.camera = ob_auto_camera
light_auto_sun = bpy.data.lights.new('AutoSun', 'SUN')
light_auto_sun.energy = 3.0
light_auto_sun.angle = 0.0523599
ob_auto_sun = bpy.data.objects.new('AutoSun', light_auto_sun)
scene.collection.objects.link(ob_auto_sun)
ob_auto_sun.rotation_euler = (0.872665, 0.174533, 0.523599)
bpy.context.view_layer.update()
